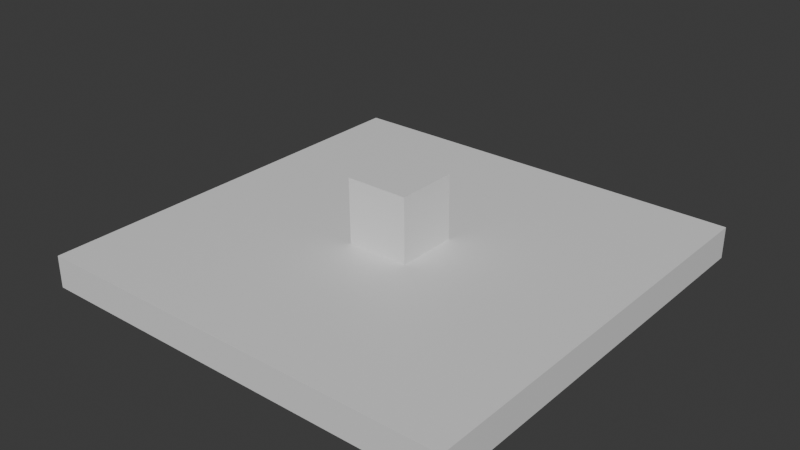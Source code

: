 # Source: PlayerObelisk.blend  (saved by Blender 4.0.36; exported with 4.5.12 LTS)
import bpy
from mathutils import Matrix  # noqa: F401  (used for matrix-valued properties, if any)

bpy.ops.wm.read_factory_settings(use_empty=True)
scene = bpy.context.scene
scene.name = 'Scene'

# ---- collections
col_collection = bpy.data.collections.new('Collection'); scene.collection.children.link(col_collection)

# ---- materials (node trees are filled in below, after node groups)
mat_material = bpy.data.materials.new('Material')
mat_material.alpha_threshold = 0.0
mat_material.use_transparent_shadow = False
mat_material.roughness = 0.5
mat_material.line_color = (0.0, 0.0, 0.0, 1.0)

# ---- material node trees
mat_material.use_nodes = True; mat_material.node_tree.nodes.clear()
_N = mat_material.node_tree.nodes; _L = mat_material.node_tree.links
n0 = _N.new('ShaderNodeOutputMaterial'); n0.name = 'Material Output'; n0.location = (300, 300)
n1 = _N.new('ShaderNodeBsdfPrincipled'); n1.name = 'Principled BSDF'; n1.location = (10, 300)
n1.inputs[3].default_value = 1.45
_L.new(n1.outputs[0], n0.inputs[0])
n0.is_active_output = True

# ---- world
world_world = bpy.data.worlds.new('World'); scene.world = world_world
world_world.use_nodes = True; world_world.node_tree.nodes.clear()
_N = world_world.node_tree.nodes; _L = world_world.node_tree.links
n0 = _N.new('ShaderNodeOutputWorld'); n0.name = 'World Output'; n0.location = (300, 300)
n1 = _N.new('ShaderNodeBackground'); n1.name = 'Background'; n1.location = (10, 300)
n1.inputs[0].default_value = (0.05088, 0.05088, 0.05088, 1.0)
_L.new(n1.outputs[0], n0.inputs[0])
n0.is_active_output = True
world_world.color = (0.05088, 0.05088, 0.05088)
world_world.use_sun_shadow = False
world_world.sun_shadow_jitter_overblur = 0.0

# ---- meshes
me_cube = bpy.data.meshes.new('Cube')
me_cube.from_pydata([(0.1467, 0.1467, -0.001024), (1.0, 1.0, -0.151), (0.1467, -0.1467, -0.001024), (1.0, -1.0, -0.151), (-0.1467, 0.1467, -0.001024), (-1.0, 1.0, -0.151), (-0.1467, -0.1467, -0.001024), (-1.0, -1.0, -0.151), (1.0, -1.0, -0.001024), (-1.0, -1.0, -0.001024), (1.0, 1.0, -0.001024), (-1.0, 1.0, -0.001024), (0.1449, 0.1447, 0.303), (0.1449, -0.1487, 0.303), (-0.1485, 0.1447, 0.303), (-0.1485, -0.1487, 0.303)], [], [(0, 4, 14, 12), (3, 8, 9, 7), (7, 9, 11, 5), (5, 1, 3, 7), (1, 10, 8, 3), (5, 11, 10, 1), (2, 6, 9, 8), (0, 2, 8, 10), (6, 4, 11, 9), (4, 0, 10, 11), (12, 14, 15, 13), (2, 0, 12, 13), (4, 6, 15, 14), (6, 2, 13, 15)])
_uv = me_cube.uv_layers.new(name='UVMap')
_uv.uv.foreach_set('vector', [0.6989, 0.5739, 0.8011, 0.5739, 0.8011, 0.5739, 0.6989, 0.5739, 0.375, 0.75, 0.625, 0.75, 0.625, 1.0, 0.375, 1.0, 0.375, 0.0, 0.625, 0.0, 0.625, 0.25, 0.375, 0.25, 0.125, 0.5, 0.375, 0.5, 0.375, 0.75, 0.125, 0.75, 0.375, 0.5, 0.625, 0.5, 0.625, 0.75, 0.375, 0.75, 0.375, 0.25, 0.625, 0.25, 0.625, 0.5, 0.375, 0.5, 0.6989, 0.6761, 0.8011, 0.6761, 0.875, 0.75, 0.625, 0.75, 0.6989, 0.5739, 0.6989, 0.6761, 0.625, 0.75, 0.625, 0.5, 0.8011, 0.6761, 0.8011, 0.5739, 0.875, 0.5, 0.875, 0.75, 0.8011, 0.5739, 0.6989, 0.5739, 0.625, 0.5, 0.875, 0.5, 0.6989, 0.5739, 0.8011, 0.5739, 0.8011, 0.6761, 0.6989, 0.6761, 0.6989, 0.6761, 0.6989, 0.5739, 0.6989, 0.5739, 0.6989, 0.6761, 0.8011, 0.5739, 0.8011, 0.6761, 0.8011, 0.6761, 0.8011, 0.5739, 0.8011, 0.6761, 0.6989, 0.6761, 0.6989, 0.6761, 0.8011, 0.6761])
me_cube.materials.append(mat_material)
me_cube.use_mirror_vertex_groups = False
me_cube.update()

# ---- objects
ob_cube = bpy.data.objects.new('Cube', me_cube)

# ---- transforms, parenting, visibility, modifiers, constraints
ob_cube.location = (0.0, 0.0, 0.0)
ob_cube.lock_rotations_4d = False
ob_cube.empty_display_type = 'ARROWS'
ob_cube.lineart.crease_threshold = 0.0

# ---- collection membership
col_collection.objects.link(ob_cube)

# ---- scene / render settings (as saved in the file)
scene.frame_start = 1; scene.frame_end = 250; scene.frame_set(1)
scene.render.engine = 'BLENDER_EEVEE_NEXT'
scene.cycles.sampling_pattern = 'TABULATED_SOBOL'
bpy.context.view_layer.update()

# ---- added for rendering (the .blend has no active camera and no usable light): camera, sun
cam_auto = bpy.data.cameras.new('AutoCamera')
cam_auto.lens = 50.0
cam_auto.sensor_width = 36.0
cam_auto.clip_end = 1000.0
ob_auto_camera = bpy.data.objects.new('AutoCamera', cam_auto)
scene.collection.objects.link(ob_auto_camera)
ob_auto_camera.location = (2.65044, -3.18052, 2.19635)
ob_auto_camera.rotation_euler = (1.09748, -7.21219e-08, 0.694738)
scene.camera = ob_auto_camera
light_auto_sun = bpy.data.lights.new('AutoSun', 'SUN')
light_auto_sun.energy = 3.0
light_auto_sun.angle = 0.0523599
ob_auto_sun = bpy.data.objects.new('AutoSun', light_auto_sun)
scene.collection.objects.link(ob_auto_sun)
ob_auto_sun.rotation_euler = (0.872665, 0.174533, 0.523599)
bpy.context.view_layer.update()
